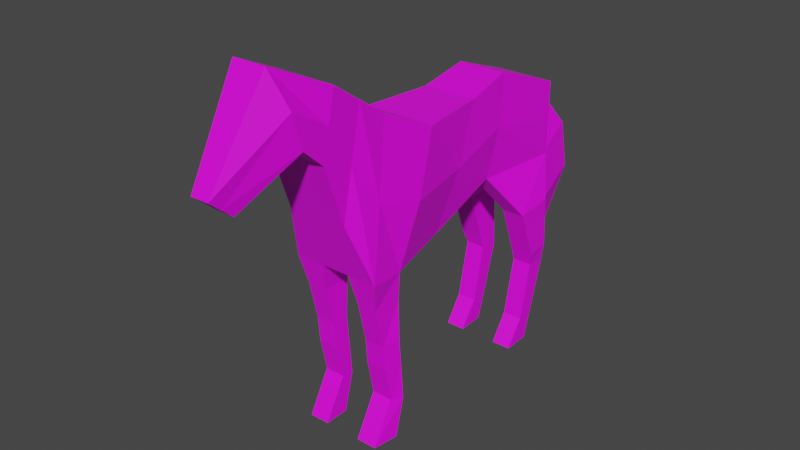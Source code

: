 # Source: horse_idle.blend  (saved by Blender 3.3.6; exported with 4.5.12 LTS)
import bpy
from mathutils import Matrix  # noqa: F401  (used for matrix-valued properties, if any)

bpy.ops.wm.read_factory_settings(use_empty=True)
scene = bpy.context.scene
scene.name = 'Scene'

# ---- collections
col_collection = bpy.data.collections.new('Collection'); scene.collection.children.link(col_collection)

# ---- images (referenced by path relative to the original .blend; pixels are not part of the script)
import os
ASSET_DIR = os.environ.get("B2B_ASSET_DIR", "")  # directory of the original .blend (textures are referenced by path, not embedded)
HERE = os.path.dirname(os.path.abspath(__file__))  # packed textures are extracted next to this script under _unpacked/

def load_image(name, relpath, width, height, colorspace="sRGB"):
    """Load a texture the original file referenced (path relative to the .blend, or extracted next to this script)."""
    p = next((c for c in (os.path.join(HERE, relpath), os.path.join(ASSET_DIR, relpath)) if relpath and os.path.exists(c)), "")
    if p:
        img = bpy.data.images.load(p, check_existing=True)
        img.name = name
    else:  # same state as the original file: an image datablock whose file is absent (Cycles renders it pink)
        img = bpy.data.images.new(name, width, height)
        img.source = "FILE"
        img.filepath = "//" + (relpath or name)
    img.colorspace_settings.name = colorspace
    return img
img_horse_png = load_image('horse.png', 'horse.png', 1024, 1024, 'sRGB')

# ---- materials (node trees are filled in below, after node groups)
mat_material_001 = bpy.data.materials.new('Material.001')
mat_material_001.use_transparent_shadow = False

# ---- material node trees
mat_material_001.use_nodes = True; mat_material_001.node_tree.nodes.clear()
_N = mat_material_001.node_tree.nodes; _L = mat_material_001.node_tree.links
n0 = _N.new('ShaderNodeBsdfPrincipled'); n0.name = 'Principled BSDF'; n0.location = (10, 300)
n0.distribution = 'GGX'
n0.subsurface_method = 'RANDOM_WALK_SKIN'
n0.inputs[3].default_value = 1.45
n0.inputs[27].default_value = (0.0, 0.0, 0.0, 1.0)
n0.inputs[28].default_value = 1.0
n1 = _N.new('ShaderNodeOutputMaterial'); n1.name = 'Material Output'; n1.location = (300, 300)
n2 = _N.new('ShaderNodeTexImage'); n2.name = 'Image Texture'; n2.location = (-392, 172)
n2.image = img_horse_png
_L.new(n0.outputs[0], n1.inputs[0])
_L.new(n2.outputs[0], n0.inputs[0])
n1.is_active_output = True

# ---- world
world_world = bpy.data.worlds.new('World'); scene.world = world_world
world_world.use_nodes = True; world_world.node_tree.nodes.clear()
_N = world_world.node_tree.nodes; _L = world_world.node_tree.links
n0 = _N.new('ShaderNodeOutputWorld'); n0.name = 'World Output'; n0.location = (300, 300)
n1 = _N.new('ShaderNodeBackground'); n1.name = 'Background'; n1.location = (10, 300)
n1.inputs[0].default_value = (0.05088, 0.05088, 0.05088, 1.0)
_L.new(n1.outputs[0], n0.inputs[0])
n0.is_active_output = True
world_world.color = (0.05088, 0.05088, 0.05088)
world_world.use_sun_shadow = False
world_world.sun_shadow_jitter_overblur = 0.0

# ---- meshes
me_cube_001 = bpy.data.meshes.new('Cube.001')
me_cube_001.from_pydata([(0.3274, -0.813, 1.38), (0.288, -0.4278, 2.321), (0.1669, 0.4, 1.6), (0.1932, 0.522, 2.415), (0.3525, -1.1, 1.4), (0.24, -0.8619, 2.524), (0.24, 1.1, 1.6), (0.24, 1.1, 2.2), (0.24, -1.424, 2.346), (0.24, -1.322, 2.844), (0.24, -1.597, 2.503), (0.134, -1.764, 3.052), (0.07369, -2.023, 2.183), (0.07369, -2.209, 2.341), (0.345, -0.8399, 0.8575), (0.3124, -0.9715, 0.8418), (0.345, -0.824, 0.6646), (0.3124, -0.9557, 0.6424), (0.345, -0.797, 0.3429), (0.3124, -0.8963, 0.3595), (0.345, -0.8769, 0.03733), (0.3124, -1.077, 0.03457), (0.3399, 0.6622, 1.237), (0.3399, 0.977, 1.27), (0.3399, 0.8122, 0.8325), (0.34, 0.9975, 0.8616), (0.3137, 0.8486, 0.7222), (0.3137, 1.006, 0.6879), (0.0, -0.2446, 1.399), (0.3137, 0.7464, 0.2548), (0.0, 0.1329, 2.326), (0.3137, 0.8777, 0.2431), (0.2172, 0.1329, 2.326), (0.3137, 0.5992, 0.03909), (0.1909, -0.2446, 1.399), (0.3137, 0.8184, 0.04753), (0.0, -1.092, 2.684), (0.0, -1.262, 1.873), (0.03025, 1.142, 2.086), (0.03025, 1.157, 2.16), (0.24, -1.262, 1.873), (0.24, -1.092, 2.684), (0.1634, 1.104, 1.498), (0.1634, 1.447, 1.736), (0.1492, -1.047, 1.171), (0.1492, -0.824, 1.165), (0.1634, 1.19, 1.09), (0.1634, 1.533, 1.328), (0.3233, -0.824, 1.165), (0.3124, -1.047, 1.171), (0.04519, 1.32, 0.7511), (0.04519, 1.431, 0.7743), (0.0, 0.4, 1.6), (0.0, 0.522, 2.415), (0.1125, -0.813, 1.38), (0.0, -0.4278, 2.321), (0.1125, -1.1, 1.4), (0.0, -0.8619, 2.524), (0.0, 1.1, 1.6), (0.0, 1.1, 2.2), (0.0, -1.424, 2.346), (0.0, -1.322, 2.844), (0.0, -1.597, 2.503), (0.0, -1.764, 3.052), (0.0, -2.023, 2.183), (0.0, -2.209, 2.341), (0.1492, -0.8399, 0.8575), (0.1492, -0.9715, 0.8418), (0.1492, -0.824, 0.6646), (0.1492, -0.9557, 0.6424), (0.1492, -0.797, 0.3429), (0.1492, -0.8963, 0.3595), (0.1492, -0.8769, 0.03733), (0.1492, -1.077, 0.03457), (0.155, 0.6622, 1.237), (0.155, 0.977, 1.27), (0.155, 0.8122, 0.8325), (0.155, 0.9975, 0.8616), (0.155, 0.8486, 0.7222), (0.155, 1.006, 0.6879), (0.155, 0.7464, 0.2548), (0.155, 0.8777, 0.2431), (0.155, 0.5992, 0.03909), (0.155, 0.8184, 0.04753), (0.0, 1.142, 2.086), (0.0, 1.157, 2.16), (0.0, 1.104, 1.498), (0.0, 1.447, 1.736), (0.0, 1.19, 1.09), (0.0, 1.533, 1.328), (0.0, 1.32, 0.7511), (0.0, 1.431, 0.7743), (0.0, -1.1, 1.4), (0.2166, 0.461, 2.008), (0.3443, -0.6204, 1.851), (0.2963, -0.9809, 1.962), (0.24, 1.1, 1.9), (0.24, -1.373, 2.595), (0.2445, -1.681, 2.777), (0.07369, -2.116, 2.262), (0.2406, -0.05585, 1.862), (0.03025, 1.149, 2.123), (0.1634, 1.276, 1.617), (0.1634, 1.361, 1.209), (0.04519, 1.376, 0.7627), (0.24, -1.177, 2.279), (0.0, 1.376, 0.7627), (0.0, -2.116, 2.262), (-0.3274, -0.813, 1.38), (-0.288, -0.4278, 2.321), (-0.1669, 0.4, 1.6), (-0.1932, 0.522, 2.415), (-0.3525, -1.1, 1.4), (-0.24, -0.8619, 2.524), (-0.24, 1.1, 1.6), (-0.24, 1.1, 2.2), (-0.24, -1.424, 2.346), (-0.24, -1.322, 2.844), (-0.24, -1.597, 2.503), (-0.134, -1.764, 3.052), (-0.07369, -2.023, 2.183), (-0.07369, -2.209, 2.341), (-0.345, -0.8399, 0.8575), (-0.3124, -0.9715, 0.8418), (-0.345, -0.824, 0.6646), (-0.3124, -0.9557, 0.6424), (-0.345, -0.797, 0.3429), (-0.3124, -0.8963, 0.3595), (-0.345, -0.8769, 0.03733), (-0.3124, -1.077, 0.03457), (-0.3399, 0.6622, 1.237), (-0.3399, 0.977, 1.27), (-0.3399, 0.8122, 0.8325), (-0.34, 0.9975, 0.8616), (-0.3137, 0.8486, 0.7222), (-0.3137, 1.006, 0.6879), (-0.3137, 0.7464, 0.2548), (-0.3137, 0.8777, 0.2431), (-0.2172, 0.1329, 2.326), (-0.3137, 0.5992, 0.03909), (-0.1909, -0.2446, 1.399), (-0.3137, 0.8184, 0.04753), (-0.03025, 1.142, 2.086), (-0.03025, 1.157, 2.16), (-0.24, -1.262, 1.873), (-0.24, -1.092, 2.684), (-0.1634, 1.104, 1.498), (-0.1634, 1.447, 1.736), (-0.1492, -1.047, 1.171), (-0.1492, -0.824, 1.165), (-0.1634, 1.19, 1.09), (-0.1634, 1.533, 1.328), (-0.3233, -0.824, 1.165), (-0.3124, -1.047, 1.171), (-0.04519, 1.32, 0.7511), (-0.04519, 1.431, 0.7743), (-0.1125, -0.813, 1.38), (-0.1125, -1.1, 1.4), (-0.1492, -0.8399, 0.8575), (-0.1492, -0.9715, 0.8418), (-0.1492, -0.824, 0.6646), (-0.1492, -0.9557, 0.6424), (-0.1492, -0.797, 0.3429), (-0.1492, -0.8963, 0.3595), (-0.1492, -0.8769, 0.03733), (-0.1492, -1.077, 0.03457), (-0.155, 0.6622, 1.237), (-0.155, 0.977, 1.27), (-0.155, 0.8122, 0.8325), (-0.155, 0.9975, 0.8616), (-0.155, 0.8486, 0.7222), (-0.155, 1.006, 0.6879), (-0.155, 0.7464, 0.2548), (-0.155, 0.8777, 0.2431), (-0.155, 0.5992, 0.03909), (-0.155, 0.8184, 0.04753), (-0.2166, 0.461, 2.008), (-0.3443, -0.6204, 1.851), (-0.2963, -0.9809, 1.962), (-0.24, 1.1, 1.9), (-0.24, -1.373, 2.595), (-0.2445, -1.681, 2.777), (-0.07369, -2.116, 2.262), (-0.2406, -0.05585, 1.862), (-0.03025, 1.149, 2.123), (-0.1634, 1.276, 1.617), (-0.1634, 1.361, 1.209), (-0.04519, 1.376, 0.7627), (-0.24, -1.177, 2.279)], [], [(93, 2, 6, 96), (100, 32, 1, 94), (28, 34, 0, 54), (94, 1, 5, 95), (59, 7, 39, 85), (53, 3, 7, 59), (60, 8, 10, 62), (105, 41, 9, 97), (37, 40, 8, 60), (97, 9, 11, 98), (98, 11, 13, 99), (62, 10, 12, 64), (66, 14, 16, 68), (48, 49, 15, 14), (45, 48, 14, 66), (14, 15, 17, 16), (18, 19, 21, 20), (16, 17, 19, 18), (68, 16, 18, 70), (72, 20, 21, 73), (70, 18, 20, 72), (75, 23, 25, 77), (6, 2, 22, 23), (58, 6, 23, 75), (25, 24, 26, 27), (23, 22, 24, 25), (77, 25, 27, 79), (31, 29, 33, 35), (79, 27, 31, 81), (27, 26, 29, 31), (81, 31, 35, 83), (101, 38, 42, 102), (96, 6, 38, 101), (87, 43, 47, 89), (93, 3, 32, 100), (85, 39, 43, 87), (71, 70, 72, 73), (5, 57, 36, 41), (3, 53, 30, 32), (102, 42, 46, 103), (95, 5, 41, 105), (106, 91, 51, 104), (103, 46, 50, 104), (0, 4, 49, 48), (89, 47, 51, 91), (54, 0, 48, 45), (46, 88, 90, 50), (4, 56, 44, 49), (42, 86, 88, 46), (52, 2, 34, 28), (38, 84, 86, 42), (56, 4, 40, 37), (6, 58, 84, 38), (29, 80, 82, 33), (33, 82, 83, 35), (26, 78, 80, 29), (24, 76, 78, 26), (22, 74, 76, 24), (19, 71, 73, 21), (17, 69, 71, 19), (15, 67, 69, 17), (49, 44, 67, 15), (99, 13, 65, 107), (9, 61, 63, 11), (11, 63, 65, 13), (2, 52, 74, 22), (41, 36, 61, 9), (32, 30, 55, 1), (1, 55, 57, 5), (71, 69, 68, 70), (69, 67, 66, 68), (66, 67, 44, 45), (45, 44, 56, 54), (54, 56, 92), (56, 37, 92), (92, 28, 54), (12, 99, 107, 64), (47, 103, 104, 51), (90, 106, 104, 50), (4, 95, 105, 40), (43, 102, 103, 47), (2, 93, 100, 34), (7, 96, 101, 39), (39, 101, 102, 43), (10, 98, 99, 12), (8, 97, 98, 10), (40, 105, 97, 8), (0, 94, 95, 4), (34, 100, 94, 0), (3, 93, 96, 7), (83, 82, 80, 81), (80, 78, 79, 81), (79, 78, 76, 77), (76, 74, 75, 77), (75, 74, 52, 58), (176, 179, 114, 110), (183, 177, 109, 138), (28, 156, 108, 140), (177, 178, 113, 109), (59, 85, 143, 115), (53, 59, 115, 111), (60, 62, 118, 116), (188, 180, 117, 145), (37, 60, 116, 144), (180, 181, 119, 117), (181, 182, 121, 119), (62, 64, 120, 118), (158, 160, 124, 122), (152, 122, 123, 153), (149, 158, 122, 152), (122, 124, 125, 123), (126, 128, 129, 127), (124, 126, 127, 125), (160, 162, 126, 124), (164, 165, 129, 128), (162, 164, 128, 126), (167, 169, 133, 131), (114, 131, 130, 110), (58, 167, 131, 114), (133, 135, 134, 132), (131, 133, 132, 130), (169, 171, 135, 133), (137, 141, 139, 136), (171, 173, 137, 135), (135, 137, 136, 134), (173, 175, 141, 137), (184, 185, 146, 142), (179, 184, 142, 114), (87, 89, 151, 147), (176, 183, 138, 111), (85, 87, 147, 143), (163, 165, 164, 162), (113, 145, 36, 57), (111, 138, 30, 53), (185, 186, 150, 146), (178, 188, 145, 113), (106, 187, 155, 91), (186, 187, 154, 150), (108, 152, 153, 112), (89, 91, 155, 151), (156, 149, 152, 108), (150, 154, 90, 88), (112, 153, 148, 157), (146, 150, 88, 86), (52, 28, 140, 110), (142, 146, 86, 84), (157, 37, 144, 112), (114, 142, 84, 58), (136, 139, 174, 172), (139, 141, 175, 174), (134, 136, 172, 170), (132, 134, 170, 168), (130, 132, 168, 166), (127, 129, 165, 163), (125, 127, 163, 161), (123, 125, 161, 159), (153, 123, 159, 148), (182, 107, 65, 121), (117, 119, 63, 61), (119, 121, 65, 63), (110, 130, 166, 52), (145, 117, 61, 36), (138, 109, 55, 30), (109, 113, 57, 55), (163, 162, 160, 161), (161, 160, 158, 159), (158, 149, 148, 159), (149, 156, 157, 148), (156, 92, 157), (157, 92, 37), (92, 156, 28), (120, 64, 107, 182), (151, 155, 187, 186), (90, 154, 187, 106), (112, 144, 188, 178), (147, 151, 186, 185), (110, 140, 183, 176), (115, 143, 184, 179), (143, 147, 185, 184), (118, 120, 182, 181), (116, 118, 181, 180), (144, 116, 180, 188), (108, 112, 178, 177), (140, 108, 177, 183), (111, 115, 179, 176), (175, 173, 172, 174), (172, 173, 171, 170), (171, 169, 168, 170), (168, 169, 167, 166), (167, 58, 52, 166)])
_uv = me_cube_001.uv_layers.new(name='UVMap')
_uv.uv.foreach_set('vector', [0.6526, 0.6236, 0.6405, 0.5068, 0.764, 0.5068, 0.7798, 0.5928, 0.5498, 0.582, 0.5811, 0.6936, 0.4732, 0.7017, 0.4375, 0.5786, 0.5123, 0.4491, 0.5123, 0.4491, 0.3992, 0.4438, 0.3886, 0.4438, 0.4375, 0.5786, 0.4732, 0.7017, 0.3832, 0.743, 0.3658, 0.6106, 0.761, 0.67, 0.761, 0.67, 0.7969, 0.641, 0.7969, 0.641, 0.5926, 0.6923, 0.5889, 0.6414, 0.7327, 0.6281, 0.7363, 0.6968, 0.2931, 0.7353, 0.2777, 0.7207, 0.2352, 0.7964, 0.2432, 0.7654, 0.3268, 0.7013, 0.3385, 0.805, 0.2927, 0.8508, 0.2878, 0.792, 0.3099, 0.5851, 0.3337, 0.5976, 0.2777, 0.7207, 0.2931, 0.7353, 0.2878, 0.792, 0.2927, 0.8508, 0.1908, 0.8675, 0.2266, 0.8442, 0.2266, 0.8442, 0.1908, 0.8675, 0.1228, 0.7086, 0.14, 0.6965, 0.2432, 0.7654, 0.2352, 0.7964, 0.1513, 0.6845, 0.1513, 0.6845, 0.3833, 0.2941, 0.3938, 0.2941, 0.397, 0.2388, 0.3864, 0.2388, 0.397, 0.3822, 0.3526, 0.3838, 0.3713, 0.2918, 0.3938, 0.2941, 0.3864, 0.3822, 0.397, 0.3822, 0.3938, 0.2941, 0.3833, 0.2941, 0.3938, 0.2941, 0.3713, 0.2918, 0.3781, 0.2391, 0.397, 0.2388, 0.4071, 0.1142, 0.3921, 0.1138, 0.352, 0.06856, 0.3644, 0.07083, 0.397, 0.2388, 0.3781, 0.2391, 0.3921, 0.1138, 0.4071, 0.1142, 0.3864, 0.2388, 0.397, 0.2388, 0.4071, 0.1142, 0.4071, 0.1142, 0.3644, 0.07083, 0.3644, 0.07083, 0.352, 0.06856, 0.352, 0.06856, 0.4071, 0.1142, 0.4071, 0.1142, 0.3644, 0.07083, 0.3644, 0.07083, 0.7309, 0.4301, 0.7448, 0.4291, 0.7594, 0.2952, 0.7505, 0.2957, 0.764, 0.5068, 0.6405, 0.5068, 0.7048, 0.4353, 0.7448, 0.4291, 0.764, 0.5068, 0.764, 0.5068, 0.7448, 0.4291, 0.7309, 0.4301, 0.7594, 0.2952, 0.7332, 0.2948, 0.7371, 0.2362, 0.7479, 0.241, 0.7448, 0.4291, 0.7048, 0.4353, 0.7332, 0.2948, 0.7594, 0.2952, 0.7505, 0.2957, 0.7594, 0.2952, 0.7479, 0.241, 0.7413, 0.2415, 0.724, 0.1173, 0.7173, 0.1258, 0.688, 0.07059, 0.7117, 0.06565, 0.7413, 0.2415, 0.7479, 0.241, 0.724, 0.1173, 0.7164, 0.1256, 0.7479, 0.241, 0.7371, 0.2362, 0.7173, 0.1258, 0.724, 0.1173, 0.7164, 0.1256, 0.724, 0.1173, 0.7117, 0.06565, 0.7117, 0.06565, 0.7954, 0.6304, 0.7881, 0.646, 0.7886, 0.4851, 0.8148, 0.5116, 0.7798, 0.5928, 0.764, 0.5068, 0.7881, 0.646, 0.7954, 0.6304, 0.8418, 0.5416, 0.8418, 0.5416, 0.8588, 0.4167, 0.8588, 0.4167, 0.6526, 0.6236, 0.669, 0.7176, 0.5811, 0.6936, 0.5498, 0.582, 0.7969, 0.641, 0.7969, 0.641, 0.8418, 0.5416, 0.8418, 0.5416, 0.3921, 0.1138, 0.4071, 0.1142, 0.3644, 0.07083, 0.352, 0.06856, 0.3891, 0.6808, 0.4099, 0.7302, 0.3929, 0.7395, 0.372, 0.6901, 0.5889, 0.6414, 0.5926, 0.6923, 0.4827, 0.6952, 0.4738, 0.6386, 0.8148, 0.5116, 0.7886, 0.4851, 0.8056, 0.3684, 0.8318, 0.3949, 0.3658, 0.6106, 0.3832, 0.743, 0.3385, 0.805, 0.3268, 0.7013, 0.8329, 0.299, 0.8439, 0.3024, 0.8439, 0.3024, 0.8329, 0.299, 0.8318, 0.3949, 0.8056, 0.3684, 0.8219, 0.2957, 0.8329, 0.299, 0.3992, 0.4438, 0.3421, 0.4495, 0.3526, 0.3838, 0.397, 0.3822, 0.8588, 0.4167, 0.8588, 0.4167, 0.8439, 0.3024, 0.8439, 0.3024, 0.3886, 0.4438, 0.3992, 0.4438, 0.397, 0.3822, 0.3864, 0.3822, 0.8056, 0.3684, 0.8056, 0.3684, 0.8219, 0.2957, 0.8219, 0.2957, 0.3421, 0.4495, 0.3517, 0.4514, 0.3622, 0.3856, 0.3526, 0.3838, 0.7886, 0.4851, 0.7886, 0.4851, 0.8056, 0.3684, 0.8056, 0.3684, 0.6405, 0.5068, 0.6405, 0.5068, 0.5123, 0.4491, 0.5123, 0.4491, 0.7881, 0.646, 0.7881, 0.646, 0.7886, 0.4851, 0.7886, 0.4851, 0.3517, 0.4514, 0.3421, 0.4495, 0.3337, 0.5976, 0.3099, 0.5851, 0.764, 0.5068, 0.764, 0.5068, 0.7881, 0.646, 0.7881, 0.646, 0.7173, 0.1258, 0.7229, 0.1216, 0.688, 0.07059, 0.688, 0.07059, 0.688, 0.07059, 0.688, 0.07059, 0.7117, 0.06565, 0.7117, 0.06565, 0.7371, 0.2362, 0.747, 0.2427, 0.7229, 0.1216, 0.7173, 0.1258, 0.7332, 0.2948, 0.7422, 0.2985, 0.747, 0.2427, 0.7371, 0.2362, 0.7048, 0.4353, 0.721, 0.4325, 0.7422, 0.2985, 0.7332, 0.2948, 0.3921, 0.1138, 0.3921, 0.1138, 0.352, 0.06856, 0.352, 0.06856, 0.3781, 0.2391, 0.3877, 0.2409, 0.3921, 0.1138, 0.3921, 0.1138, 0.3713, 0.2918, 0.3809, 0.2936, 0.3877, 0.2409, 0.3781, 0.2391, 0.3526, 0.3838, 0.3622, 0.3856, 0.3809, 0.2936, 0.3713, 0.2918, 0.14, 0.6965, 0.1228, 0.7086, 0.1274, 0.7004, 0.14, 0.6965, 0.3537, 0.7099, 0.3745, 0.7593, 0.3551, 0.8003, 0.3434, 0.7727, 0.1522, 0.7909, 0.1598, 0.7815, 0.1318, 0.699, 0.1213, 0.7124, 0.6405, 0.5068, 0.6405, 0.5068, 0.721, 0.4325, 0.7048, 0.4353, 0.372, 0.6901, 0.3929, 0.7395, 0.3745, 0.7593, 0.3537, 0.7099, 0.4738, 0.6386, 0.4827, 0.6952, 0.4058, 0.7212, 0.3765, 0.645, 0.427, 0.6514, 0.452, 0.7106, 0.4099, 0.7302, 0.3891, 0.6808, 0.3921, 0.1138, 0.3877, 0.2409, 0.3864, 0.2388, 0.4071, 0.1142, 0.3877, 0.2409, 0.3809, 0.2936, 0.3833, 0.2941, 0.3864, 0.2388, 0.3833, 0.2941, 0.3809, 0.2936, 0.3622, 0.3856, 0.3864, 0.3822, 0.3864, 0.3822, 0.3622, 0.3856, 0.3517, 0.4514, 0.3886, 0.4438, 0.3886, 0.4438, 0.3517, 0.4514, 0.3658, 0.4619, 0.3517, 0.4514, 0.3099, 0.5851, 0.3658, 0.4619, 0.3658, 0.4619, 0.5123, 0.4491, 0.3886, 0.4438, 0.1513, 0.6845, 0.14, 0.6965, 0.14, 0.6965, 0.1513, 0.6845, 0.8588, 0.4167, 0.8318, 0.3949, 0.8329, 0.299, 0.8439, 0.3024, 0.8219, 0.2957, 0.8329, 0.299, 0.8329, 0.299, 0.8219, 0.2957, 0.3421, 0.4495, 0.3658, 0.6106, 0.3268, 0.7013, 0.3337, 0.5976, 0.8418, 0.5416, 0.8148, 0.5116, 0.8318, 0.3949, 0.8588, 0.4167, 0.6405, 0.5068, 0.6526, 0.6236, 0.5498, 0.582, 0.5123, 0.4491, 0.761, 0.67, 0.7798, 0.5928, 0.7954, 0.6304, 0.7969, 0.641, 0.7969, 0.641, 0.7954, 0.6304, 0.8148, 0.5116, 0.8418, 0.5416, 0.2352, 0.7964, 0.2266, 0.8442, 0.14, 0.6965, 0.1513, 0.6845, 0.2777, 0.7207, 0.2878, 0.792, 0.2266, 0.8442, 0.2352, 0.7964, 0.3337, 0.5976, 0.3268, 0.7013, 0.2878, 0.792, 0.2777, 0.7207, 0.3992, 0.4438, 0.4375, 0.5786, 0.3658, 0.6106, 0.3421, 0.4495, 0.5123, 0.4491, 0.5498, 0.582, 0.4375, 0.5786, 0.3992, 0.4438, 0.669, 0.7176, 0.6526, 0.6236, 0.7798, 0.5928, 0.761, 0.67, 0.7117, 0.06565, 0.688, 0.07059, 0.7229, 0.1216, 0.7164, 0.1256, 0.7229, 0.1216, 0.747, 0.2427, 0.7413, 0.2415, 0.7164, 0.1256, 0.7413, 0.2415, 0.747, 0.2427, 0.7422, 0.2985, 0.7505, 0.2957, 0.7422, 0.2985, 0.721, 0.4325, 0.7309, 0.4301, 0.7505, 0.2957, 0.7309, 0.4301, 0.721, 0.4325, 0.6405, 0.5068, 0.764, 0.5068, 0.6526, 0.6236, 0.7798, 0.5928, 0.764, 0.5068, 0.6405, 0.5068, 0.5498, 0.582, 0.4375, 0.5786, 0.4732, 0.7017, 0.5811, 0.6936, 0.5123, 0.4491, 0.3886, 0.4438, 0.3992, 0.4438, 0.5123, 0.4491, 0.4375, 0.5786, 0.3658, 0.6106, 0.3832, 0.743, 0.4732, 0.7017, 0.761, 0.67, 0.7969, 0.641, 0.7969, 0.641, 0.761, 0.67, 0.5926, 0.6923, 0.7363, 0.6968, 0.7327, 0.6281, 0.5889, 0.6414, 0.2931, 0.7353, 0.2432, 0.7654, 0.2352, 0.7964, 0.2777, 0.7207, 0.3268, 0.7013, 0.2878, 0.792, 0.2927, 0.8508, 0.3385, 0.805, 0.3099, 0.5851, 0.2931, 0.7353, 0.2777, 0.7207, 0.3337, 0.5976, 0.2878, 0.792, 0.2266, 0.8442, 0.1908, 0.8675, 0.2927, 0.8508, 0.2266, 0.8442, 0.14, 0.6965, 0.1228, 0.7086, 0.1908, 0.8675, 0.2432, 0.7654, 0.1513, 0.6845, 0.1513, 0.6845, 0.2352, 0.7964, 0.3833, 0.2941, 0.3864, 0.2388, 0.397, 0.2388, 0.3938, 0.2941, 0.397, 0.3822, 0.3938, 0.2941, 0.3713, 0.2918, 0.3526, 0.3838, 0.3864, 0.3822, 0.3833, 0.2941, 0.3938, 0.2941, 0.397, 0.3822, 0.3938, 0.2941, 0.397, 0.2388, 0.3781, 0.2391, 0.3713, 0.2918, 0.4071, 0.1142, 0.3644, 0.07083, 0.352, 0.06856, 0.3921, 0.1138, 0.397, 0.2388, 0.4071, 0.1142, 0.3921, 0.1138, 0.3781, 0.2391, 0.3864, 0.2388, 0.4071, 0.1142, 0.4071, 0.1142, 0.397, 0.2388, 0.3644, 0.07083, 0.352, 0.06856, 0.352, 0.06856, 0.3644, 0.07083, 0.4071, 0.1142, 0.3644, 0.07083, 0.3644, 0.07083, 0.4071, 0.1142, 0.7309, 0.4301, 0.7505, 0.2957, 0.7594, 0.2952, 0.7448, 0.4291, 0.764, 0.5068, 0.7448, 0.4291, 0.7048, 0.4353, 0.6405, 0.5068, 0.764, 0.5068, 0.7309, 0.4301, 0.7448, 0.4291, 0.764, 0.5068, 0.7594, 0.2952, 0.7479, 0.241, 0.7371, 0.2362, 0.7332, 0.2948, 0.7448, 0.4291, 0.7594, 0.2952, 0.7332, 0.2948, 0.7048, 0.4353, 0.7505, 0.2957, 0.7413, 0.2415, 0.7479, 0.241, 0.7594, 0.2952, 0.724, 0.1173, 0.7117, 0.06565, 0.688, 0.07059, 0.7173, 0.1258, 0.7413, 0.2415, 0.7164, 0.1256, 0.724, 0.1173, 0.7479, 0.241, 0.7479, 0.241, 0.724, 0.1173, 0.7173, 0.1258, 0.7371, 0.2362, 0.7164, 0.1256, 0.7117, 0.06565, 0.7117, 0.06565, 0.724, 0.1173, 0.7954, 0.6304, 0.8148, 0.5116, 0.7886, 0.4851, 0.7881, 0.646, 0.7798, 0.5928, 0.7954, 0.6304, 0.7881, 0.646, 0.764, 0.5068, 0.8418, 0.5416, 0.8588, 0.4167, 0.8588, 0.4167, 0.8418, 0.5416, 0.6526, 0.6236, 0.5498, 0.582, 0.5811, 0.6936, 0.669, 0.7176, 0.7969, 0.641, 0.8418, 0.5416, 0.8418, 0.5416, 0.7969, 0.641, 0.3921, 0.1138, 0.352, 0.06856, 0.3644, 0.07083, 0.4071, 0.1142, 0.3891, 0.6808, 0.372, 0.6901, 0.3929, 0.7395, 0.4099, 0.7302, 0.5889, 0.6414, 0.4738, 0.6386, 0.4827, 0.6952, 0.5926, 0.6923, 0.8148, 0.5116, 0.8318, 0.3949, 0.8056, 0.3684, 0.7886, 0.4851, 0.3658, 0.6106, 0.3268, 0.7013, 0.3385, 0.805, 0.3832, 0.743, 0.8329, 0.299, 0.8329, 0.299, 0.8439, 0.3024, 0.8439, 0.3024, 0.8318, 0.3949, 0.8329, 0.299, 0.8219, 0.2957, 0.8056, 0.3684, 0.3992, 0.4438, 0.397, 0.3822, 0.3526, 0.3838, 0.3421, 0.4495, 0.8588, 0.4167, 0.8439, 0.3024, 0.8439, 0.3024, 0.8588, 0.4167, 0.3886, 0.4438, 0.3864, 0.3822, 0.397, 0.3822, 0.3992, 0.4438, 0.8056, 0.3684, 0.8219, 0.2957, 0.8219, 0.2957, 0.8056, 0.3684, 0.3421, 0.4495, 0.3526, 0.3838, 0.3622, 0.3856, 0.3517, 0.4514, 0.7886, 0.4851, 0.8056, 0.3684, 0.8056, 0.3684, 0.7886, 0.4851, 0.6405, 0.5068, 0.5123, 0.4491, 0.5123, 0.4491, 0.6405, 0.5068, 0.7881, 0.646, 0.7886, 0.4851, 0.7886, 0.4851, 0.7881, 0.646, 0.3517, 0.4514, 0.3099, 0.5851, 0.3337, 0.5976, 0.3421, 0.4495, 0.764, 0.5068, 0.7881, 0.646, 0.7881, 0.646, 0.764, 0.5068, 0.7173, 0.1258, 0.688, 0.07059, 0.688, 0.07059, 0.7229, 0.1216, 0.688, 0.07059, 0.7117, 0.06565, 0.7117, 0.06565, 0.688, 0.07059, 0.7371, 0.2362, 0.7173, 0.1258, 0.7229, 0.1216, 0.747, 0.2427, 0.7332, 0.2948, 0.7371, 0.2362, 0.747, 0.2427, 0.7422, 0.2985, 0.7048, 0.4353, 0.7332, 0.2948, 0.7422, 0.2985, 0.721, 0.4325, 0.3921, 0.1138, 0.352, 0.06856, 0.352, 0.06856, 0.3921, 0.1138, 0.3781, 0.2391, 0.3921, 0.1138, 0.3921, 0.1138, 0.3877, 0.2409, 0.3713, 0.2918, 0.3781, 0.2391, 0.3877, 0.2409, 0.3809, 0.2936, 0.3526, 0.3838, 0.3713, 0.2918, 0.3809, 0.2936, 0.3622, 0.3856, 0.14, 0.6965, 0.14, 0.6965, 0.1274, 0.7004, 0.1228, 0.7086, 0.3537, 0.7099, 0.3434, 0.7727, 0.3551, 0.8003, 0.3745, 0.7593, 0.1522, 0.7909, 0.1213, 0.7124, 0.1318, 0.699, 0.1598, 0.7815, 0.6405, 0.5068, 0.7048, 0.4353, 0.721, 0.4325, 0.6405, 0.5068, 0.372, 0.6901, 0.3537, 0.7099, 0.3745, 0.7593, 0.3929, 0.7395, 0.4738, 0.6386, 0.3765, 0.645, 0.4058, 0.7212, 0.4827, 0.6952, 0.427, 0.6514, 0.3891, 0.6808, 0.4099, 0.7302, 0.452, 0.7106, 0.3921, 0.1138, 0.4071, 0.1142, 0.3864, 0.2388, 0.3877, 0.2409, 0.3877, 0.2409, 0.3864, 0.2388, 0.3833, 0.2941, 0.3809, 0.2936, 0.3833, 0.2941, 0.3864, 0.3822, 0.3622, 0.3856, 0.3809, 0.2936, 0.3864, 0.3822, 0.3886, 0.4438, 0.3517, 0.4514, 0.3622, 0.3856, 0.3886, 0.4438, 0.3658, 0.4619, 0.3517, 0.4514, 0.3517, 0.4514, 0.3658, 0.4619, 0.3099, 0.5851, 0.3658, 0.4619, 0.3886, 0.4438, 0.5123, 0.4491, 0.1513, 0.6845, 0.1513, 0.6845, 0.14, 0.6965, 0.14, 0.6965, 0.8588, 0.4167, 0.8439, 0.3024, 0.8329, 0.299, 0.8318, 0.3949, 0.8219, 0.2957, 0.8219, 0.2957, 0.8329, 0.299, 0.8329, 0.299, 0.3421, 0.4495, 0.3337, 0.5976, 0.3268, 0.7013, 0.3658, 0.6106, 0.8418, 0.5416, 0.8588, 0.4167, 0.8318, 0.3949, 0.8148, 0.5116, 0.6405, 0.5068, 0.5123, 0.4491, 0.5498, 0.582, 0.6526, 0.6236, 0.761, 0.67, 0.7969, 0.641, 0.7954, 0.6304, 0.7798, 0.5928, 0.7969, 0.641, 0.8418, 0.5416, 0.8148, 0.5116, 0.7954, 0.6304, 0.2352, 0.7964, 0.1513, 0.6845, 0.14, 0.6965, 0.2266, 0.8442, 0.2777, 0.7207, 0.2352, 0.7964, 0.2266, 0.8442, 0.2878, 0.792, 0.3337, 0.5976, 0.2777, 0.7207, 0.2878, 0.792, 0.3268, 0.7013, 0.3992, 0.4438, 0.3421, 0.4495, 0.3658, 0.6106, 0.4375, 0.5786, 0.5123, 0.4491, 0.3992, 0.4438, 0.4375, 0.5786, 0.5498, 0.582, 0.669, 0.7176, 0.761, 0.67, 0.7798, 0.5928, 0.6526, 0.6236, 0.7117, 0.06565, 0.7164, 0.1256, 0.7229, 0.1216, 0.688, 0.07059, 0.7229, 0.1216, 0.7164, 0.1256, 0.7413, 0.2415, 0.747, 0.2427, 0.7413, 0.2415, 0.7505, 0.2957, 0.7422, 0.2985, 0.747, 0.2427, 0.7422, 0.2985, 0.7505, 0.2957, 0.7309, 0.4301, 0.721, 0.4325, 0.7309, 0.4301, 0.764, 0.5068, 0.6405, 0.5068, 0.721, 0.4325])
me_cube_001.materials.append(mat_material_001)
me_cube_001.update()
arm_armature = bpy.data.armatures.new('Armature')  # bones are not reproduced

# ---- objects
ob_cube = bpy.data.objects.new('Cube', me_cube_001)
ob_empty = bpy.data.objects.new('Empty', None)
ob_armature = bpy.data.objects.new('Armature', arm_armature)
ob_empty_001 = bpy.data.objects.new('Empty.001', None)

# ---- transforms, parenting, visibility, modifiers, constraints
ob_cube.parent = ob_armature
ob_cube.matrix_parent_inverse = Matrix(((1.0, -0.0, 0.0, -4.419e-16), (-0.0, 1.0, -0.0, -0.4748), (0.0, -0.0, 1.0, -1.99), (-0.0, 0.0, -0.0, 1.0)))
ob_cube.location = (0.0, 0.0, 0.0)
_vg = ob_cube.vertex_groups.new(name='spine')
for _i, _w in zip([0, 1, 2, 3, 5, 7, 28, 30, 32, 34, 36, 41, 52, 53, 54, 55, 57, 93, 94, 95, 96, 100, 108, 109, 110, 111, 113, 115, 138, 140, 145, 156, 176, 177, 178, 179, 183], [0.05114, 0.8569, 0.1407, 0.3131, 0.1389, 0.038, 0.7289, 0.8997, 0.9039, 0.7613, 0.01146, 0.01855, 0.07867, 0.2499, 0.05402, 0.88, 0.1333, 0.8917, 0.8034, 0.1018, 0.05758, 0.9412, 0.04034, 0.8568, 0.1408, 0.3131, 0.1389, 0.03801, 0.9039, 0.7608, 0.01875, 0.06139, 0.8917, 0.8029, 0.1012, 0.0576, 0.9412]): _vg.add([_i], _w, 'REPLACE')
_vg = ob_cube.vertex_groups.new(name='neck')
for _i, _w in zip([1, 4, 5, 8, 9, 10, 11, 12, 36, 37, 40, 41, 55, 56, 57, 60, 61, 62, 63, 64, 92, 94, 95, 97, 98, 105, 109, 112, 113, 116, 117, 118, 119, 120, 144, 145, 157, 177, 178, 180, 181, 188], [0.1209, 0.07217, 0.8446, 0.9602, 0.9277, 0.7595, 0.4566, 0.04352, 0.9595, 0.8532, 0.7918, 0.9599, 0.1055, 0.01611, 0.8567, 0.9861, 0.9465, 0.8945, 0.4801, 0.03267, 0.02041, 0.1088, 0.7998, 0.9317, 0.2663, 0.9868, 0.1208, 0.01831, 0.8444, 0.9596, 0.9279, 0.7594, 0.4566, 0.04352, 0.7857, 0.9605, 0.01227, 0.1081, 0.7965, 0.9324, 0.2664, 0.9884]): _vg.add([_i], _w, 'REPLACE')
_vg = ob_cube.vertex_groups.new(name='head')
for _i, _w in zip([9, 10, 11, 12, 13, 61, 62, 63, 64, 65, 97, 98, 99, 107, 117, 118, 119, 120, 121, 180, 181, 182], [0.07336, 0.235, 0.5432, 0.953, 0.9907, 0.05158, 0.1033, 0.5197, 0.9585, 0.9924, 0.08262, 0.7361, 0.9854, 0.9908, 0.07335, 0.235, 0.5432, 0.953, 0.9907, 0.0826, 0.736, 0.9854]): _vg.add([_i], _w, 'REPLACE')
_vg = ob_cube.vertex_groups.new(name='legL1')
for _i, _w in zip([0, 4, 28, 34, 37, 40, 44, 45, 48, 49, 54, 56, 92, 94, 95, 140, 156, 157], [0.8571, 0.8328, 0.07722, 0.1051, 0.07144, 0.1705, 0.0644, 0.06638, 0.07082, 0.06678, 0.8013, 0.814, 0.5943, 0.07346, 0.08649, 0.02482, 0.1019, 0.1457]): _vg.add([_i], _w, 'REPLACE')
_vg = ob_cube.vertex_groups.new(name='legL2')
for _i, _w in zip([0, 4, 14, 15, 16, 17, 44, 45, 48, 49, 54, 56, 66, 67, 68, 69, 92], [0.0672, 0.07347, 0.9353, 0.9588, 0.06208, 0.03904, 0.9247, 0.9205, 0.9194, 0.9242, 0.06578, 0.07034, 0.9445, 0.9437, 0.06167, 0.05736, 0.01975]): _vg.add([_i], _w, 'REPLACE')
_vg = ob_cube.vertex_groups.new(name='legL3')
for _i, _w in zip([14, 15, 16, 17, 18, 19, 20, 21, 66, 67, 68, 69, 70, 71, 72, 73], [0.06112, 0.02828, 0.9368, 0.9547, 0.973, 0.9797, 0.08595, 0.03114, 0.05226, 0.05345, 0.9371, 0.9414, 0.9699, 0.9717, 0.07879, 0.04468]): _vg.add([_i], _w, 'REPLACE')
_vg = ob_cube.vertex_groups.new(name='legL4')
for _i, _w in zip([18, 20, 21, 70, 71, 72, 73], [0.001333, 0.9139, 0.9594, 0.007104, 0.003007, 0.9211, 0.9526]): _vg.add([_i], _w, 'REPLACE')
_vg = ob_cube.vertex_groups.new(name='legR1')
for _i, _w in zip([28, 34, 37, 54, 56, 92, 108, 112, 140, 144, 148, 149, 152, 153, 156, 157, 177, 178], [0.1039, 0.04968, 0.04625, 0.05876, 0.0851, 0.3638, 0.8492, 0.4938, 0.1169, 0.1086, 0.06153, 0.06052, 0.06204, 0.04528, 0.7351, 0.7144, 0.06965, 0.05791]): _vg.add([_i], _w, 'REPLACE')
_vg = ob_cube.vertex_groups.new(name='legR2')
for _i, _w in zip([92, 108, 112, 122, 123, 124, 125, 144, 148, 149, 152, 153, 156, 157, 158, 159, 160, 161, 178], [0.05218, 0.08265, 0.4591, 0.9404, 0.9619, 0.05854, 0.03432, 0.08136, 0.9224, 0.9228, 0.9298, 0.9455, 0.08171, 0.116, 0.9413, 0.9389, 0.06523, 0.06069, 0.02998]): _vg.add([_i], _w, 'REPLACE')
_vg = ob_cube.vertex_groups.new(name='legR3')
for _i, _w in zip([122, 123, 124, 125, 126, 127, 128, 129, 158, 159, 160, 161, 162, 163, 164, 165], [0.05675, 0.02312, 0.9405, 0.9572, 0.9741, 0.9808, 0.07945, 0.03407, 0.05538, 0.05799, 0.9334, 0.9379, 0.9685, 0.97, 0.07509, 0.04763]): _vg.add([_i], _w, 'REPLACE')
_vg = ob_cube.vertex_groups.new(name='legR4')
for _i, _w in zip([128, 129, 162, 163, 164, 165], [0.9204, 0.9579, 0.009631, 0.006096, 0.9248, 0.9511]): _vg.add([_i], _w, 'REPLACE')
_vg = ob_cube.vertex_groups.new(name='legBL1')
for _i, _w in zip([2, 6, 7, 22, 23, 28, 34, 52, 58, 74, 75, 93, 96, 100, 110, 114, 166, 167, 179], [0.7224, 0.5533, 0.006179, 0.0252, 0.02378, 0.03343, 0.03591, 0.6374, 0.4815, 0.04955, 0.01176, 0.03639, 0.119, 0.009038, 0.145, 0.1189, 0.01516, 0.003169, 0.001745]): _vg.add([_i], _w, 'REPLACE')
_vg = ob_cube.vertex_groups.new(name='legBL2')
for _i, _w in zip([2, 6, 22, 23, 24, 25, 26, 27, 52, 58, 74, 75, 76, 77, 78, 79, 96, 114], [0.07341, 0.1844, 0.9464, 0.945, 0.9022, 0.9264, 0.07137, 0.05239, 0.05849, 0.1376, 0.9262, 0.9444, 0.902, 0.9326, 0.09545, 0.05669, 0.02812, 0.01593]): _vg.add([_i], _w, 'REPLACE')
_vg = ob_cube.vertex_groups.new(name='legBL3')
for _i, _w in zip([24, 25, 26, 27, 29, 31, 35, 76, 77, 78, 79, 80, 81, 83], [0.09444, 0.0714, 0.9157, 0.9479, 0.1069, 0.8729, 0.1021, 0.09379, 0.06532, 0.8876, 0.9425, 0.1068, 0.8461, 0.08091]): _vg.add([_i], _w, 'REPLACE')
_vg = ob_cube.vertex_groups.new(name='legBL4')
for _i, _w in zip([29, 31, 33, 35, 80, 81, 82, 83], [0.8923, 0.1262, 1.025, 0.8978, 0.8919, 0.1525, 0.9896, 0.9189]): _vg.add([_i], _w, 'REPLACE')
_vg = ob_cube.vertex_groups.new(name='ass')
for _i, _w in zip([3, 6, 7, 30, 32, 38, 39, 43, 53, 58, 59, 84, 85, 87, 93, 96, 101, 102, 111, 114, 115, 138, 142, 143, 147, 176, 179, 184, 185], [0.6664, 0.1792, 0.8511, 0.08273, 0.07345, 0.7468, 0.6592, 0.008673, 0.7323, 0.1153, 0.8824, 0.7802, 0.6208, 0.003439, 0.05437, 0.7328, 0.7003, 0.003468, 0.6664, 0.1799, 0.8512, 0.07345, 0.7468, 0.6592, 0.008673, 0.05438, 0.7329, 0.7003, 0.003468]): _vg.add([_i], _w, 'REPLACE')
_vg = ob_cube.vertex_groups.new(name='tail2')
for _i, _w in zip([7, 38, 39, 42, 43, 46, 47, 59, 84, 85, 86, 87, 88, 89, 96, 101, 102, 103, 115, 142, 143, 146, 147, 150, 151, 179, 184, 185, 186], [0.06386, 0.2395, 0.3346, 0.8854, 0.925, 0.02909, 0.09686, 0.09414, 0.2063, 0.3742, 0.9164, 0.9274, 0.01849, 0.06691, 0.02648, 0.2921, 0.9243, 0.05178, 0.06386, 0.2395, 0.3346, 0.8854, 0.925, 0.02909, 0.09686, 0.02648, 0.2921, 0.9243, 0.05178]): _vg.add([_i], _w, 'REPLACE')
_vg = ob_cube.vertex_groups.new(name='tail3')
for _i, _w in zip([42, 43, 46, 47, 50, 51, 86, 87, 88, 89, 90, 91, 102, 103, 104, 106, 146, 147, 150, 151, 154, 155, 185, 186, 187], [0.0937, 0.04068, 0.9597, 0.9001, 0.999, 0.9982, 0.0616, 0.04126, 0.965, 0.9311, 0.9995, 0.9988, 0.04712, 0.9468, 0.9999, 0.9998, 0.0937, 0.04068, 0.9597, 0.9001, 0.999, 0.9982, 0.04712, 0.9468, 0.9999]): _vg.add([_i], _w, 'REPLACE')
_vg = ob_cube.vertex_groups.new(name='legBR1')
for _i, _w in zip([2, 6, 52, 58, 110, 114, 130, 131, 140, 176, 179], [0.02, 0.001528, 0.154, 0.1041, 0.6121, 0.4585, 0.008397, 0.01926, 0.008221, 0.02303, 0.09828]): _vg.add([_i], _w, 'REPLACE')
_vg = ob_cube.vertex_groups.new(name='legBR2')
for _i, _w in zip([6, 52, 58, 110, 114, 130, 131, 132, 133, 134, 135, 166, 167, 168, 169, 170, 171, 179], [0.01564, 0.05854, 0.1376, 0.07354, 0.1851, 0.9473, 0.9447, 0.9022, 0.9229, 0.07202, 0.05592, 0.9265, 0.9433, 0.9059, 0.9332, 0.08906, 0.05605, 0.02841]): _vg.add([_i], _w, 'REPLACE')
_vg = ob_cube.vertex_groups.new(name='legBR3')
for _i, _w in zip([132, 133, 134, 135, 136, 137, 141, 168, 169, 170, 171, 172, 173, 175], [0.09449, 0.07476, 0.9151, 0.9444, 0.1181, 0.8722, 0.09808, 0.09021, 0.06476, 0.8953, 0.9436, 0.1092, 0.8586, 0.07892]): _vg.add([_i], _w, 'REPLACE')
_vg = ob_cube.vertex_groups.new(name='legBR4')
for _i, _w in zip([136, 137, 139, 141, 172, 173, 174, 175], [0.8811, 0.1268, 1.023, 0.9018, 0.8896, 0.1401, 0.9897, 0.9209]): _vg.add([_i], _w, 'REPLACE')
_m = ob_cube.modifiers.new('Armature', 'ARMATURE')
_m.object = ob_armature
ob_empty.location = (0.0, 0.0, 0.0)
ob_empty.rotation_euler = (1.571, -0.0, 1.571)
ob_empty.empty_display_type = 'IMAGE'
ob_empty.empty_display_size = 5.0
ob_empty.use_empty_image_alpha = True
ob_empty.color = (1.0, 1.0, 1.0, 0.2283)
ob_armature.location = (4.419e-16, 0.4748, 1.99)
ob_armature.show_in_front = True
ob_empty_001.location = (-6.559e-16, 9.798, -2.954)
ob_empty_001.rotation_euler = (1.571, -0.0, 4.712)
ob_empty_001.scale = (5.0, 5.0, 5.0)
ob_empty_001.empty_display_type = 'IMAGE'
ob_empty_001.empty_display_size = 5.0
ob_empty_001.use_empty_image_alpha = True
ob_empty_001.color = (1.0, 1.0, 1.0, 0.2205)

# ---- collection membership
col_collection.objects.link(ob_cube)
col_collection.objects.link(ob_empty)
col_collection.objects.link(ob_armature)
col_collection.objects.link(ob_empty_001)

# ---- scene / render settings (as saved in the file)
scene.frame_start = 1; scene.frame_end = 30; scene.frame_set(18)
scene.render.engine = 'BLENDER_EEVEE_NEXT'
scene.cycles.sampling_pattern = 'TABULATED_SOBOL'
scene.cycles.use_light_tree = False
scene.view_settings.view_transform = 'Filmic'
bpy.context.view_layer.update()

# ---- added for rendering (the .blend has no active camera and no usable light): camera, sun
cam_auto = bpy.data.cameras.new('AutoCamera')
cam_auto.lens = 50.0
cam_auto.sensor_width = 36.0
cam_auto.clip_end = 1000.0
ob_auto_camera = bpy.data.objects.new('AutoCamera', cam_auto)
scene.collection.objects.link(ob_auto_camera)
ob_auto_camera.location = (4.53661, -5.86234, 5.1055)
ob_auto_camera.rotation_euler = (1.09748, -7.21219e-08, 0.694738)
scene.camera = ob_auto_camera
light_auto_sun = bpy.data.lights.new('AutoSun', 'SUN')
light_auto_sun.energy = 3.0
light_auto_sun.angle = 0.0523599
ob_auto_sun = bpy.data.objects.new('AutoSun', light_auto_sun)
scene.collection.objects.link(ob_auto_sun)
ob_auto_sun.rotation_euler = (0.872665, 0.174533, 0.523599)
bpy.context.view_layer.update()
